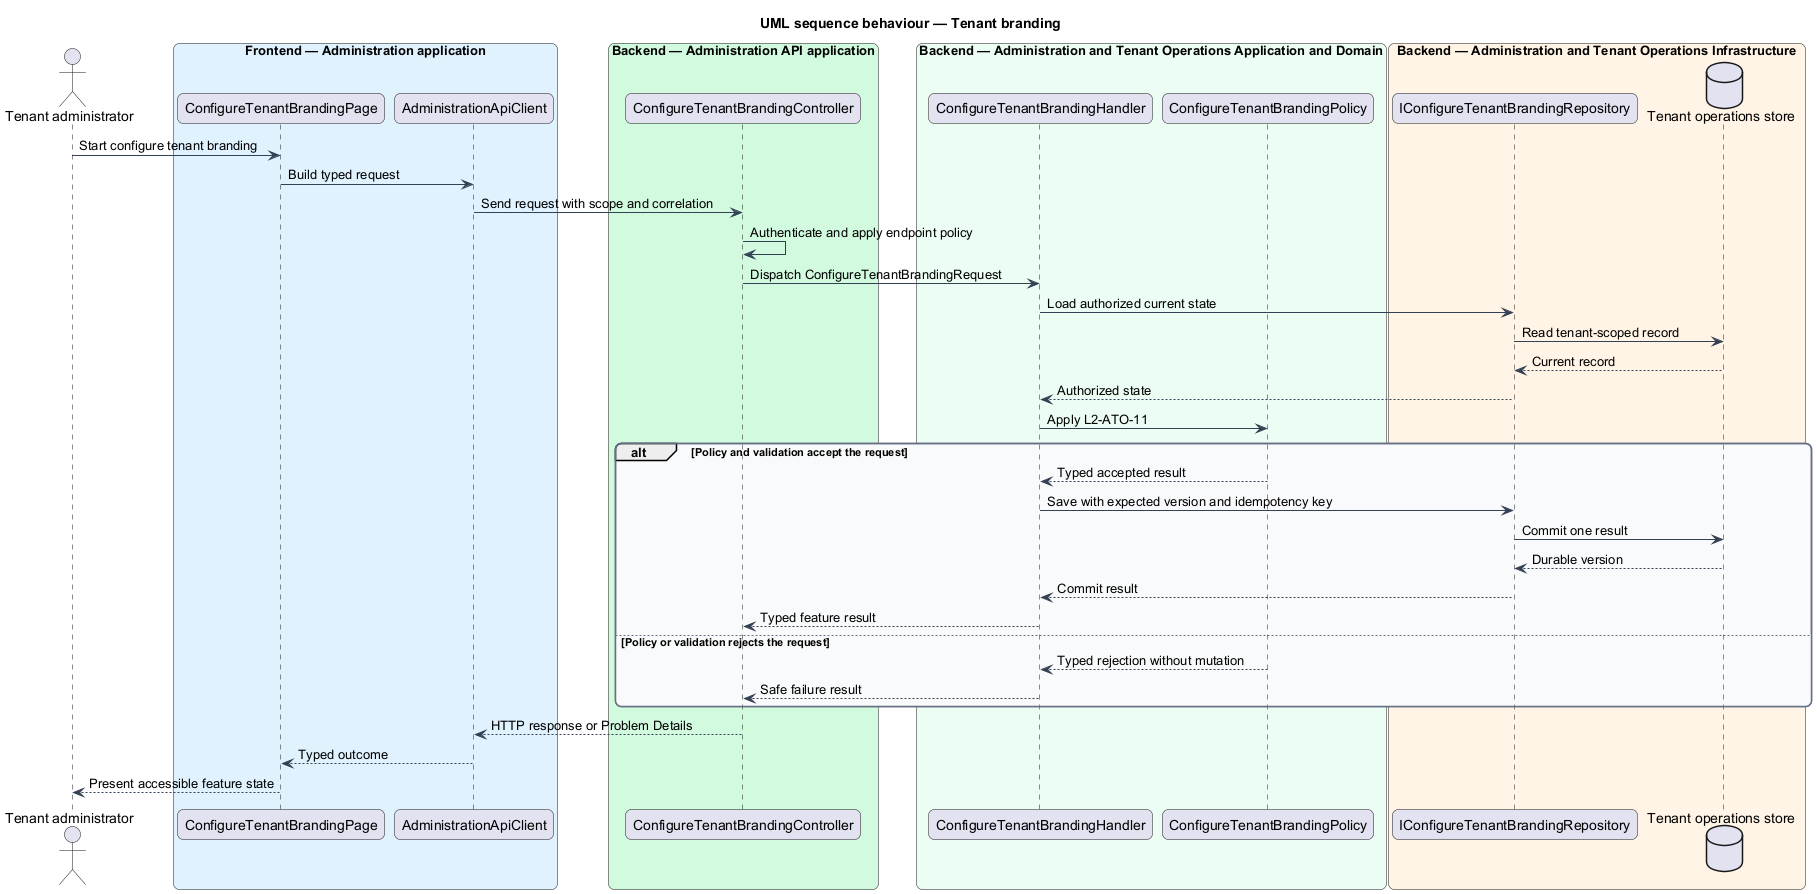

The diagram above was rendered by PlantUML. Its source (embedded in the PNG):
@startuml
title UML sequence behaviour — Tenant branding
skinparam backgroundColor #FFFFFF
skinparam shadowing false
skinparam roundcorner 12
skinparam defaultFontName Arial
skinparam ArrowColor #344054
skinparam rectangle {
  BorderColor #344054
  FontColor #101828
}
skinparam package {
  BorderColor #667085
  FontColor #101828
  BackgroundColor #F9FAFB
}
actor "Tenant administrator" as actor
box "Frontend — Administration application" #E0F2FE
  participant "ConfigureTenantBrandingPage" as entry
  participant "AdministrationApiClient" as client
end box
box "Backend — Administration API application" #D1FADF
  participant "ConfigureTenantBrandingController" as controller
end box
box "Backend — Administration and Tenant Operations Application and Domain" #ECFDF3
  participant "ConfigureTenantBrandingHandler" as handler
  participant "ConfigureTenantBrandingPolicy" as policy
end box
box "Backend — Administration and Tenant Operations Infrastructure" #FFF4E5
  participant "IConfigureTenantBrandingRepository" as repository
  database "Tenant operations store" as store
end box
actor -> entry : Start configure tenant branding
entry -> client : Build typed request
client -> controller : Send request with scope and correlation
controller -> controller : Authenticate and apply endpoint policy
controller -> handler : Dispatch ConfigureTenantBrandingRequest
handler -> repository : Load authorized current state
repository -> store : Read tenant-scoped record
store --> repository : Current record
repository --> handler : Authorized state
handler -> policy : Apply L2-ATO-11
alt Policy and validation accept the request
  policy --> handler : Typed accepted result
  handler -> repository : Save with expected version and idempotency key
  repository -> store : Commit one result
  store --> repository : Durable version
  repository --> handler : Commit result
  handler --> controller : Typed feature result
else Policy or validation rejects the request
  policy --> handler : Typed rejection without mutation
  handler --> controller : Safe failure result
end
controller --> client : HTTP response or Problem Details
client --> entry : Typed outcome
entry --> actor : Present accessible feature state
@enduml